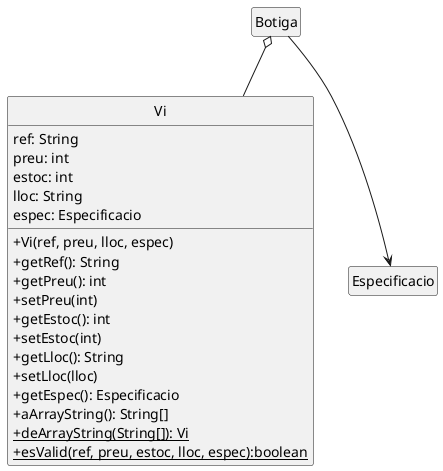

The diagram above was rendered by PlantUML. Its source (embedded in the PNG):
@startuml
skinparam classAttributeIconSize 0
hide empty members
class Vi {
  ref: String
  preu: int
  estoc: int
  lloc: String
  espec: Especificacio
  + Vi(ref, preu, lloc, espec)
  + getRef(): String
  + getPreu(): int
  + setPreu(int)
  + getEstoc(): int
  + setEstoc(int)
  + getLloc(): String
  + setLloc(lloc)
  + getEspec(): Especificacio
  + aArrayString(): String[]
  + {static} deArrayString(String[]): Vi
  + {static} esValid(ref, preu, estoc, lloc, espec):boolean
}
class Especificacio
Botiga o-- Vi
Botiga --> Especificacio
hide circle
@enduml